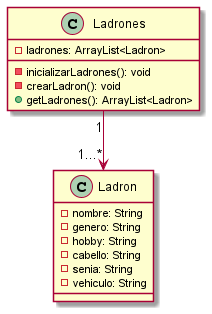

The diagram above was rendered by PlantUML. Its source (embedded in the PNG):
@startuml

class Ladron {
    -nombre: String
    -genero: String
    -hobby: String
    -cabello: String
    -senia: String
    -vehiculo: String
}

class Ladrones{
    - ladrones: ArrayList<Ladron>
    - inicializarLadrones(): void
    - crearLadron(): void
    + getLadrones(): ArrayList<Ladron>
}

Ladrones "1"-->"1...*" Ladron
@enduml